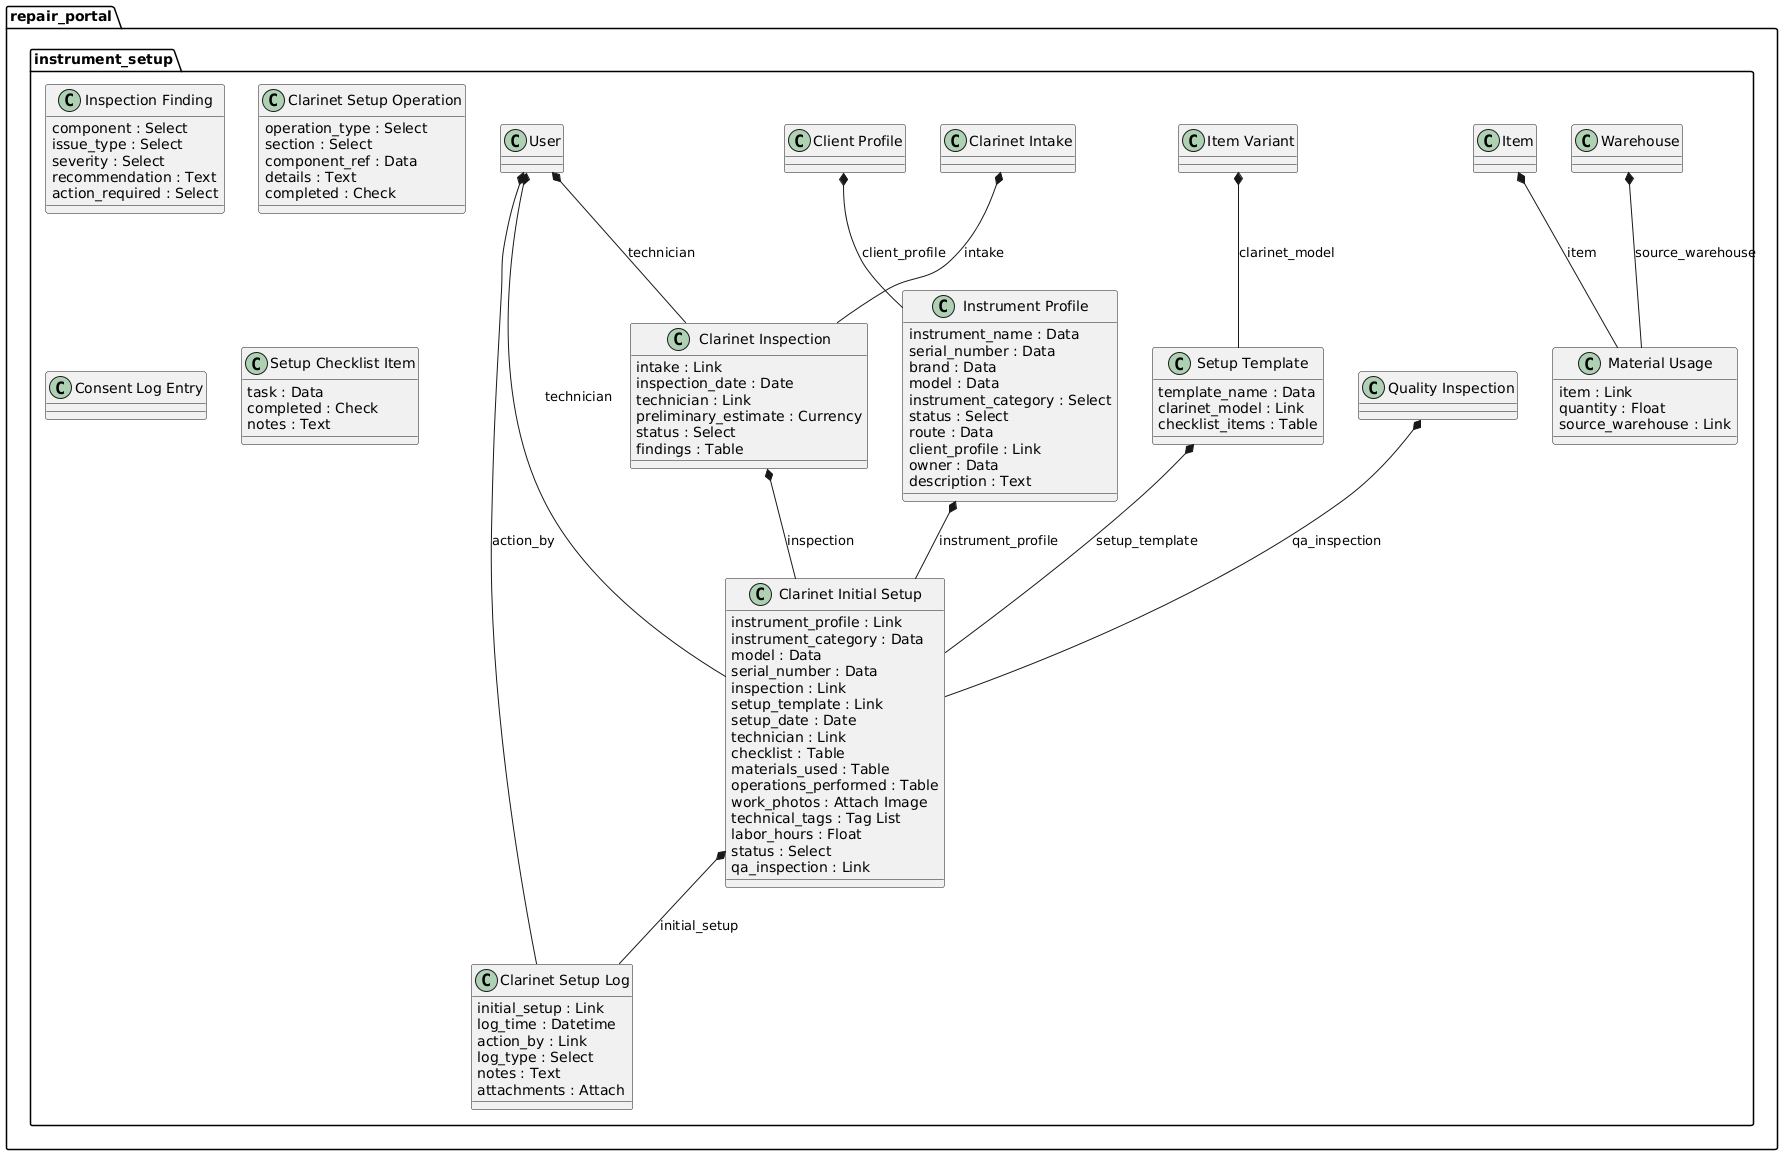

The diagram above was rendered by PlantUML. Its source (embedded in the PNG):
@startuml
package repair_portal.instrument_setup <<Folder>> {
  class "Inspection Finding" {
    component : Select
    issue_type : Select
    severity : Select
    recommendation : Text
    action_required : Select
  }

  class "Clarinet Setup Operation" {
    operation_type : Select
    section : Select
    component_ref : Data
    details : Text
    completed : Check
  }

"Clarinet Intake" *-- "Clarinet Inspection": intake
"User" *-- "Clarinet Inspection": technician
  class "Clarinet Inspection" {
    intake : Link
    inspection_date : Date
    technician : Link
    preliminary_estimate : Currency
    status : Select
    findings : Table
  }

"Client Profile" *-- "Instrument Profile": client_profile
  class "Instrument Profile" {
    instrument_name : Data
    serial_number : Data
    brand : Data
    model : Data
    instrument_category : Select
    status : Select
    route : Data
    client_profile : Link
    owner : Data
    description : Text
  }

  class "Consent Log Entry" {
  }

"Instrument Profile" *-- "Clarinet Initial Setup": instrument_profile
"Clarinet Inspection" *-- "Clarinet Initial Setup": inspection
"Setup Template" *-- "Clarinet Initial Setup": setup_template
"User" *-- "Clarinet Initial Setup": technician
"Quality Inspection" *-- "Clarinet Initial Setup": qa_inspection
  class "Clarinet Initial Setup" {
    instrument_profile : Link
    instrument_category : Data
    model : Data
    serial_number : Data
    inspection : Link
    setup_template : Link
    setup_date : Date
    technician : Link
    checklist : Table
    materials_used : Table
    operations_performed : Table
    work_photos : Attach Image
    technical_tags : Tag List
    labor_hours : Float
    status : Select
    qa_inspection : Link
  }

  class "Setup Checklist Item" {
    task : Data
    completed : Check
    notes : Text
  }

"Item Variant" *-- "Setup Template": clarinet_model
  class "Setup Template" {
    template_name : Data
    clarinet_model : Link
    checklist_items : Table
  }

"Item" *-- "Material Usage": item
"Warehouse" *-- "Material Usage": source_warehouse
  class "Material Usage" {
    item : Link
    quantity : Float
    source_warehouse : Link
  }

"Clarinet Initial Setup" *-- "Clarinet Setup Log": initial_setup
"User" *-- "Clarinet Setup Log": action_by
  class "Clarinet Setup Log" {
    initial_setup : Link
    log_time : Datetime
    action_by : Link
    log_type : Select
    notes : Text
    attachments : Attach
  }
}
@enduml